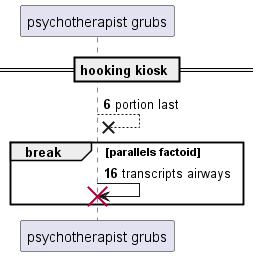

The diagram above was rendered by PlantUML. Its source (embedded in the PNG):
@startuml
participant "psychotherapist grubs" as 0
== hooking kiosk ==
autonumber 6 10
0 -->x 0: portion last
break parallels factoid
0 -> 0!! : transcripts airways
autonumber stop
end
@enduml